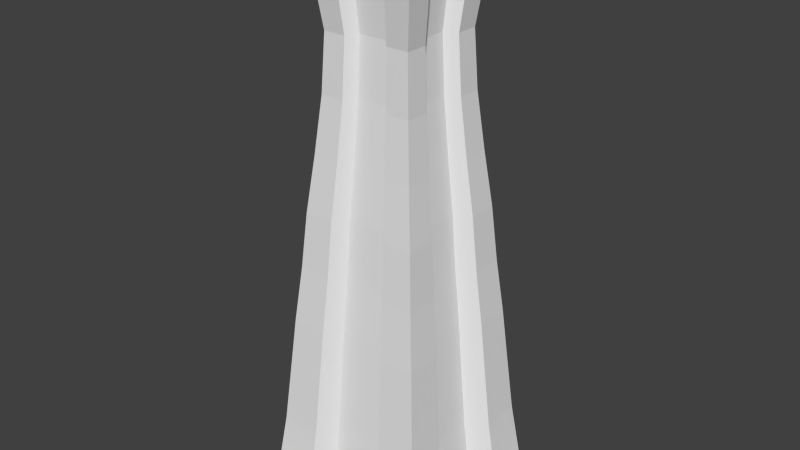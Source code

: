 # Source: barricuda.blend  (saved by Blender 2.74.0; exported with 4.5.12 LTS)
import bpy
from mathutils import Matrix  # noqa: F401  (used for matrix-valued properties, if any)

bpy.ops.wm.read_factory_settings(use_empty=True)
scene = bpy.context.scene
scene.name = 'Scene'

# ---- collections
col_collection_1 = bpy.data.collections.new('Collection 1'); scene.collection.children.link(col_collection_1)

# ---- world
world_world = bpy.data.worlds.new('World'); scene.world = world_world
world_world.color = (0.05088, 0.05088, 0.05088)
world_world.use_sun_shadow = False
world_world.sun_shadow_jitter_overblur = 0.0
world_world.cycles.sampling_method = 'MANUAL'
world_world.cycles.sample_map_resolution = 256

# ---- meshes
me_plane = bpy.data.meshes.new('Plane')
me_plane.from_pydata([(1.089, 1.089, 0.0), (1.089, -1.089, 0.0), (0.5753, -0.5753, 7.982), (0.4454, 0.8909, 1.084), (0.3355, 0.0, 7.982), (0.0, -1.089, 0.0), (0.0, 1.089, 0.0), (0.0, -0.9669, 0.2218), (0.0, 0.9669, 0.2218), (0.5443, 0.0, 0.0), (0.0, -0.5753, 7.982), (0.0, 0.5753, 7.982), (0.2877, 0.5753, 7.982), (0.5443, 1.089, 0.0), (0.0, -0.4996, 7.119), (1.689e-09, -0.5308, 6.257), (0.0, -0.5937, 5.395), (0.0, -0.6654, 4.533), (0.0, -0.7166, 3.671), (0.0, -0.7815, 2.808), (4.401e-10, -0.8356, 1.946), (0.0, -0.8909, 1.084), (0.0, 0.8909, 1.084), (4.401e-10, 0.8356, 1.946), (0.0, 0.7815, 2.808), (0.0, 0.7166, 3.671), (0.0, 0.6654, 4.533), (0.0, 0.5937, 5.395), (1.689e-09, 0.5308, 6.257), (0.0, 0.4996, 7.119), (0.4835, -0.9669, 0.2218), (0.4835, 0.9669, 0.2218), (0.4996, 0.0, 7.119), (0.5308, 0.0, 6.257), (0.5937, 5.96e-08, 5.395), (0.6654, 5.96e-08, 4.533), (0.7166, 5.96e-08, 3.671), (0.7815, 5.96e-08, 2.808), (0.8356, 5.96e-08, 1.946), (0.8909, 0.0, 1.084), (0.0, 0.0, 7.982), (0.5753, 0.0, 7.982), (0.9669, 0.0, 0.2218), (0.0, 0.0, 0.0), (1.089, 0.0, 0.0), (0.4178, 0.8356, 1.946), (0.3907, 0.7815, 2.808), (0.3583, 0.7166, 3.671), (0.3327, 0.6654, 4.533), (0.2968, 0.5937, 5.395), (0.2654, 0.5308, 6.257), (0.2498, 0.4996, 7.119), (0.4454, -0.8909, 1.084), (0.2654, -0.5308, 6.257), (0.0, -0.5443, 0.0), (0.5753, -0.2877, 7.982), (1.089, -0.5443, 0.0), (0.0, -0.2877, 7.982), (0.8909, -0.4454, 1.084), (0.7815, -0.3907, 2.808), (0.6654, -0.3327, 4.533), (0.5308, -0.2654, 6.257), (0.4996, -0.2498, 7.119), (0.237, -0.2877, 7.982), (0.5443, -0.5443, 0.0), (1.089, 0.5443, 0.0), (0.9669, 0.4835, 0.2218), (0.5753, 0.2877, 7.982), (0.0, 0.2877, 7.982), (0.5308, 0.2654, 6.257), (0.6654, 0.3327, 4.533), (0.7815, 0.3907, 2.808), (0.8909, 0.4454, 1.084), (0.0, 0.5443, 0.0), (0.8356, 0.4178, 1.946), (0.7166, 0.3583, 3.671), (0.5937, 0.2968, 5.395), (0.4996, 0.2498, 7.119), (0.237, 0.2877, 7.982), (0.5443, 0.5443, 0.0), (0.2877, -0.5753, 7.982), (0.5443, -1.089, 0.0), (0.4178, -0.8356, 1.946), (0.3907, -0.7815, 2.808), (0.3583, -0.7166, 3.671), (0.3327, -0.6654, 4.533), (0.2968, -0.5937, 5.395), (0.2498, -0.4996, 7.119), (0.9669, -0.4835, 0.2218), (0.8356, -0.4178, 1.946), (0.7166, -0.3583, 3.671), (0.5937, -0.2968, 5.395), (0.9669, -0.9669, 0.2218), (0.8909, -0.8909, 1.084), (0.8356, -0.8356, 1.946), (0.7815, -0.7815, 2.808), (0.7166, -0.7166, 3.671), (0.6654, -0.6654, 4.533), (0.5937, -0.5937, 5.395), (0.5308, -0.5308, 6.257), (0.4996, -0.4996, 7.119), (1.506, 0.7406, 0.0), (1.506, 1.481, 0.0), (1.338, 0.6578, 0.2218), (1.338, 1.316, 0.2218), (0.753, -1.481, 0.0), (1.506, -1.481, 0.0), (0.7959, 0.3914, 7.982), (0.7959, 0.7828, 7.982), (0.6912, -0.6798, 7.119), (1.232, 1.212, 1.084), (0.7343, -0.7222, 6.257), (0.9913, -0.975, 3.671), (0.3456, -0.6798, 7.119), (1.156, -1.137, 1.946), (1.081, -1.063, 2.808), (0.9205, -0.9053, 4.533), (0.6912, 0.6798, 7.119), (0.7343, 0.7222, 6.257), (0.8213, 0.8078, 5.395), (0.9205, 0.9053, 4.533), (0.9913, 0.975, 3.671), (1.081, 1.063, 2.808), (1.156, 1.137, 1.946), (0.398, 0.7828, 7.982), (0.753, 1.481, 0.0), (0.6688, 1.316, 0.2218), (1.232, -0.6061, 1.084), (1.156, -0.5685, 1.946), (1.081, -0.5316, 2.808), (0.9913, -0.4875, 3.671), (0.7343, -0.3611, 6.257), (0.6162, 1.212, 1.084), (0.578, 1.137, 1.946), (0.5405, 1.063, 2.808), (0.4957, 0.975, 3.671), (0.4602, 0.9053, 4.533), (0.4107, 0.8078, 5.395), (0.3672, 0.7222, 6.257), (0.3456, 0.6798, 7.119), (1.506, -0.7406, 0.0), (0.7343, 0.3611, 6.257), (0.9205, 0.4527, 4.533), (1.081, 0.5316, 2.808), (1.232, 0.6061, 1.084), (1.156, 0.5685, 1.946), (0.9913, 0.4875, 3.671), (0.8213, 0.4039, 5.395), (0.6912, 0.3399, 7.119), (0.7959, -0.7828, 7.982), (0.4957, -0.975, 3.671), (0.4602, -0.9053, 4.533), (0.3672, -0.7222, 6.257), (0.4107, -0.8078, 5.395), (0.5405, -1.063, 2.808), (0.578, -1.137, 1.946), (0.6162, -1.212, 1.084), (0.6688, -1.316, 0.2218), (0.398, -0.7828, 7.982), (0.6912, -0.3399, 7.119), (0.7959, -0.3914, 7.982), (1.338, -0.6578, 0.2218), (0.9205, -0.4527, 4.533), (0.8213, -0.4039, 5.395), (1.338, -1.316, 0.2218), (1.232, -1.212, 1.084), (0.8213, -0.8078, 5.395), (0.6611, -0.7465, 8.424), (0.9884, -1.016, 8.58), (0.6611, 0.3732, 8.265), (0.6611, 0.7465, 8.424), (0.2343, 0.7465, 8.265), (0.00181, 0.7465, 8.265), (0.00181, 0.5651, 8.265), (0.2343, -0.7465, 8.265), (0.3615, -0.498, 8.321), (0.6611, -0.3732, 8.265), (0.6611, 0.0, 8.265), (0.4671, 0.0, 8.265), (0.00181, -0.7465, 8.265), (0.3628, 0.498, 8.321), (0.00181, -0.5651, 8.265), (0.9884, 0.5078, 8.265), (0.9884, 1.016, 8.58), (0.398, 1.016, 8.265), (0.398, -1.016, 8.265), (0.9884, -0.5078, 8.265)], [], [(79, 13, 0, 65), (15, 53, 87, 14), (17, 85, 86, 16), (19, 83, 84, 18), (13, 6, 8, 31), (55, 41, 177, 176), (51, 29, 11, 12), (21, 52, 82, 20), (58, 39, 38, 89), (89, 38, 37, 59), (4, 63, 175, 178), (57, 63, 4, 40), (54, 43, 9, 64), (59, 37, 36, 90), (90, 36, 35, 60), (60, 35, 34, 91), (91, 34, 33, 61), (7, 30, 52, 21), (64, 9, 44, 56), (41, 67, 169, 177), (88, 42, 39, 58), (61, 33, 32, 62), (16, 86, 53, 15), (18, 84, 85, 17), (62, 32, 41, 55), (20, 82, 83, 19), (50, 51, 139, 138), (31, 3, 132, 126), (71, 74, 145, 143), (31, 8, 22, 3), (3, 22, 23, 45), (45, 23, 24, 46), (46, 24, 25, 47), (47, 25, 26, 48), (48, 26, 27, 49), (49, 27, 28, 50), (50, 28, 29, 51), (84, 150, 151, 85), (3, 45, 133, 132), (92, 93, 165, 164), (75, 71, 143, 146), (158, 149, 168, 185), (73, 6, 13, 79), (66, 65, 101, 103), (45, 46, 134, 133), (70, 75, 146, 142), (31, 126, 125, 13), (43, 73, 79, 9), (33, 69, 77, 32), (34, 76, 69, 33), (35, 70, 76, 34), (36, 75, 70, 35), (37, 71, 75, 36), (38, 74, 71, 37), (39, 72, 74, 38), (42, 66, 72, 39), (40, 4, 78, 68), (32, 77, 67, 41), (11, 68, 173, 172), (44, 65, 66, 42), (9, 79, 65, 44), (46, 47, 135, 134), (13, 125, 102, 0), (82, 155, 154, 83), (76, 70, 142, 147), (67, 77, 148, 107), (1, 56, 140, 106), (47, 48, 136, 135), (83, 154, 150, 84), (69, 76, 147, 141), (51, 12, 124, 139), (48, 49, 137, 136), (77, 69, 141, 148), (124, 12, 171, 184), (72, 66, 103, 144), (65, 0, 102, 101), (49, 50, 138, 137), (85, 151, 153, 86), (74, 72, 144, 145), (101, 102, 104, 103), (148, 117, 108, 107), (117, 139, 124, 108), (120, 136, 137, 119), (121, 135, 136, 120), (119, 137, 138, 118), (122, 134, 135, 121), (104, 126, 132, 110), (123, 133, 134, 122), (110, 132, 133, 123), (118, 138, 139, 117), (103, 104, 110, 144), (144, 110, 123, 145), (145, 123, 122, 143), (143, 122, 121, 146), (146, 121, 120, 142), (142, 120, 119, 147), (147, 119, 118, 141), (141, 118, 117, 148), (102, 125, 126, 104), (114, 128, 129, 115), (115, 129, 130, 112), (56, 44, 42, 88), (60, 91, 163, 162), (53, 152, 113, 87), (94, 114, 165, 93), (81, 105, 157, 30), (90, 60, 162, 130), (81, 1, 106, 105), (30, 157, 156, 52), (5, 81, 30, 7), (14, 87, 80, 10), (100, 109, 111, 99), (59, 90, 130, 129), (2, 149, 109, 100), (52, 156, 155, 82), (98, 99, 111, 166), (63, 57, 181, 175), (81, 64, 56, 1), (5, 54, 64, 81), (149, 160, 186, 168), (89, 59, 129, 128), (1, 92, 164, 106), (98, 166, 116, 97), (58, 89, 128, 127), (88, 58, 127, 161), (96, 97, 116, 112), (56, 88, 161, 140), (160, 55, 176, 186), (61, 62, 159, 131), (86, 153, 152, 53), (96, 112, 115, 95), (62, 55, 160, 159), (91, 61, 131, 163), (94, 95, 115, 114), (10, 80, 174, 179), (87, 113, 158, 80), (113, 109, 149, 158), (105, 106, 164, 157), (157, 164, 165, 156), (156, 165, 114, 155), (155, 114, 115, 154), (154, 115, 112, 150), (150, 112, 116, 151), (151, 116, 166, 153), (153, 166, 111, 152), (152, 111, 109, 113), (109, 159, 160, 149), (106, 140, 161, 164), (165, 127, 128, 114), (112, 130, 162, 116), (116, 162, 163, 166), (166, 163, 131, 111), (111, 131, 159, 109), (164, 161, 127, 165), (180, 169, 170, 171), (173, 180, 171, 172), (175, 176, 177, 178), (170, 169, 182, 183), (178, 177, 169, 180), (171, 170, 183, 184), (174, 167, 176, 175), (179, 174, 175, 181), (176, 167, 168, 186), (167, 174, 185, 168), (57, 10, 179, 181), (78, 4, 178, 180), (68, 78, 180, 173), (80, 158, 185, 174), (108, 124, 184, 183), (12, 11, 172, 171), (67, 107, 182, 169), (107, 108, 183, 182)])
_uv = me_plane.uv_layers.new(name='UVMap')
_uv.uv.foreach_set('vector', [0.03447, 0.6992, 0.03464, 0.716, 0.01786, 0.7162, 0.01769, 0.6994, 0.7814, 0.7826, 0.8069, 0.7826, 0.8054, 0.8655, 0.7814, 0.8655, 0.7695, 0.5763, 0.8015, 0.5763, 0.798, 0.6595, 0.7695, 0.6595, 0.758, 0.3648, 0.7956, 0.3648, 0.7925, 0.448, 0.758, 0.448, 0.729, 0.02391, 0.7813, 0.02154, 0.7824, 0.04584, 0.736, 0.04796, 0.4731, 0.5142, 0.4734, 0.5615, 0.4251, 0.5615, 0.4243, 0.5005, 0.7831, 0.8999, 0.8071, 0.8999, 0.8071, 0.9831, 0.7795, 0.9831, 0.7439, 0.1506, 0.7868, 0.1506, 0.7841, 0.2337, 0.7439, 0.2337, 0.8033, 0.151, 0.8461, 0.151, 0.8461, 0.2341, 0.806, 0.2341, 0.8052, 0.2591, 0.8454, 0.2591, 0.8454, 0.3422, 0.8078, 0.3422, 0.3471, 0.5615, 0.3386, 0.5259, 0.376, 0.4859, 0.394, 0.5615, 0.3078, 0.5157, 0.3386, 0.5259, 0.3471, 0.5615, 0.299, 0.5616, 0.05091, 0.6655, 0.05109, 0.6823, 0.0343, 0.6824, 0.03413, 0.6656, 0.8169, 0.3674, 0.8545, 0.3674, 0.8545, 0.4505, 0.82, 0.4505, 0.817, 0.4714, 0.8514, 0.4714, 0.8514, 0.5545, 0.8194, 0.5545, 0.8189, 0.5757, 0.8509, 0.5757, 0.8509, 0.6589, 0.8224, 0.6589, 0.8239, 0.6799, 0.8524, 0.6799, 0.8524, 0.763, 0.8269, 0.763, 0.9139, 0.04721, 0.9604, 0.04721, 0.9567, 0.1305, 0.9139, 0.1305, 0.03413, 0.6656, 0.0343, 0.6824, 0.01751, 0.6826, 0.01734, 0.6658, 0.4734, 0.5615, 0.4732, 0.6088, 0.4244, 0.6224, 0.4251, 0.5615, 0.8033, 0.04568, 0.8498, 0.04568, 0.8498, 0.1289, 0.807, 0.1289, 0.8218, 0.7839, 0.8474, 0.7839, 0.8474, 0.8669, 0.8233, 0.8669, 0.7774, 0.6805, 0.806, 0.6805, 0.803, 0.7637, 0.7774, 0.7637, 0.7692, 0.4741, 0.8036, 0.4741, 0.8012, 0.5572, 0.7692, 0.5572, 0.8239, 0.8989, 0.8479, 0.8989, 0.8479, 0.9821, 0.8202, 0.9821, 0.7501, 0.2608, 0.7902, 0.2608, 0.7876, 0.3439, 0.7501, 0.3439, 0.1893, 0.7558, 0.1852, 0.8599, 0.1606, 0.8579, 0.1632, 0.7538, 0.4068, 0.02367, 0.3864, 0.0997, 0.419, 0.1051, 0.4438, 0.02607, 0.1531, 0.1063, 0.1467, 0.01383, 0.1843, 0.008575, 0.1882, 0.1013, 0.736, 0.04796, 0.7824, 0.04584, 0.7862, 0.129, 0.7434, 0.1309, 0.9064, 0.1513, 0.9493, 0.1513, 0.9493, 0.2344, 0.9091, 0.2344, 0.9113, 0.2586, 0.9515, 0.2586, 0.9515, 0.3417, 0.9139, 0.3417, 0.9174, 0.3697, 0.9549, 0.3711, 0.9518, 0.4542, 0.9174, 0.4529, 0.9009, 0.4752, 0.9353, 0.4752, 0.9353, 0.5582, 0.9033, 0.5582, 0.9, 0.5775, 0.932, 0.5775, 0.932, 0.6607, 0.9034, 0.6607, 0.9004, 0.6781, 0.9289, 0.6781, 0.9289, 0.7612, 0.9034, 0.7612, 0.8899, 0.7857, 0.9154, 0.7857, 0.9154, 0.8687, 0.8914, 0.8687, 0.6001, 0.4836, 0.5651, 0.4789, 0.5608, 0.5833, 0.5933, 0.5876, 0.3945, 0.8848, 0.3872, 0.9889, 0.3465, 0.9831, 0.3511, 0.8786, 0.5063, 0.8557, 0.5063, 0.8403, 0.498, 0.8413, 0.4973, 0.8568, 0.08663, 0.3636, 0.07807, 0.2595, 0.1175, 0.2529, 0.1228, 0.3576, 0.3779, 0.3916, 0.4532, 0.3941, 0.414, 0.4458, 0.3937, 0.437, 0.05126, 0.699, 0.05143, 0.7158, 0.03464, 0.716, 0.03447, 0.6992, 0.5868, 0.1255, 0.5962, 0.1051, 0.5758, 0.06928, 0.5649, 0.09381, 0.343, 0.01383, 0.3366, 0.1063, 0.3027, 0.1015, 0.3067, 0.008764, 0.4081, 0.9926, 0.4059, 0.8884, 0.4424, 0.8852, 0.442, 0.9897, 0.4068, 0.02367, 0.4438, 0.02607, 0.4591, 0.004178, 0.4195, 0.005146, 0.05109, 0.6823, 0.05126, 0.699, 0.03447, 0.6992, 0.0343, 0.6824, 0.8474, 0.7839, 0.8729, 0.7839, 0.8714, 0.8669, 0.8474, 0.8669, 0.8524, 0.6799, 0.881, 0.6799, 0.8779, 0.763, 0.8524, 0.763, 0.8509, 0.5757, 0.8829, 0.5757, 0.8795, 0.6589, 0.8509, 0.6589, 0.8514, 0.4714, 0.8859, 0.4714, 0.8834, 0.5545, 0.8514, 0.5545, 0.8545, 0.3674, 0.892, 0.3674, 0.8889, 0.4505, 0.8545, 0.4505, 0.8454, 0.2591, 0.8856, 0.2591, 0.883, 0.3422, 0.8454, 0.3422, 0.8461, 0.151, 0.889, 0.151, 0.8863, 0.2341, 0.8461, 0.2341, 0.8498, 0.04568, 0.8963, 0.04568, 0.8927, 0.1289, 0.8498, 0.1289, 0.299, 0.5616, 0.3471, 0.5615, 0.3386, 0.5972, 0.3079, 0.6075, 0.8479, 0.8989, 0.8719, 0.8989, 0.8756, 0.9821, 0.8479, 0.9821, 0.3049, 0.6512, 0.3079, 0.6075, 0.3356, 0.6439, 0.3338, 0.6546, 0.8498, 0.02135, 0.9022, 0.02135, 0.8963, 0.04568, 0.8498, 0.04568, 0.0343, 0.6824, 0.03447, 0.6992, 0.01769, 0.6994, 0.01751, 0.6826, 0.2842, 0.2595, 0.2756, 0.3636, 0.2408, 0.3578, 0.2462, 0.2532, 0.03464, 0.716, 0.02833, 0.7282, 0.005111, 0.7284, 0.01786, 0.7162, 0.06044, 0.628, 0.1015, 0.6251, 0.09886, 0.7296, 0.06044, 0.7323, 0.3083, 0.8607, 0.2989, 0.7567, 0.3324, 0.7505, 0.3382, 0.8552, 0.5113, 0.7032, 0.5213, 0.5991, 0.5463, 0.604, 0.5402, 0.7088, 0.01717, 0.649, 0.01734, 0.6658, 0.004405, 0.6599, 0.004169, 0.6371, 0.5953, 0.8968, 0.584, 1.0, 0.5517, 0.9947, 0.5606, 0.8906, 0.0151, 0.1417, 0.05348, 0.1384, 0.05029, 0.2431, 0.0151, 0.2461, 0.04761, 0.6103, 0.03931, 0.5063, 0.06928, 0.5014, 0.0744, 0.606, 0.6526, 0.5991, 0.6626, 0.7032, 0.6348, 0.7086, 0.6285, 0.6038, 0.4741, 0.7567, 0.4646, 0.8607, 0.4359, 0.8554, 0.4418, 0.7507, 0.05252, 0.8599, 0.04838, 0.7558, 0.07543, 0.7537, 0.07798, 0.8579, 0.3781, 0.7314, 0.3337, 0.734, 0.354, 0.6739, 0.3939, 0.686, 0.5322, 0.1822, 0.5868, 0.1255, 0.5649, 0.09381, 0.51, 0.1561, 0.01769, 0.6994, 0.01786, 0.7162, 0.005111, 0.7284, 0.004875, 0.7056, 0.196, 0.5063, 0.1877, 0.6103, 0.1619, 0.6061, 0.1671, 0.5016, 0.3909, 0.2749, 0.3587, 0.2689, 0.3527, 0.3736, 0.3815, 0.379, 0.1663, 0.9889, 0.159, 0.8848, 0.2041, 0.8784, 0.2086, 0.9828, 0.5758, 0.06928, 0.5307, 0.01464, 0.5142, 0.0435, 0.5649, 0.09381, 0.5463, 0.604, 0.5871, 0.6088, 0.5871, 0.7144, 0.5402, 0.7088, 0.5871, 0.6088, 0.6285, 0.6038, 0.6348, 0.7086, 0.5871, 0.7144, 0.3866, 0.7444, 0.4418, 0.7507, 0.4359, 0.8554, 0.3866, 0.8498, 0.5012, 0.8831, 0.5606, 0.8906, 0.5517, 0.9947, 0.4966, 0.9877, 0.1178, 0.4966, 0.1671, 0.5016, 0.1619, 0.6061, 0.1178, 0.6017, 0.1813, 0.2465, 0.2462, 0.2532, 0.2408, 0.3578, 0.1813, 0.3516, 0.5142, 0.0435, 0.4438, 0.02607, 0.419, 0.1051, 0.4707, 0.1205, 0.245, 0.003411, 0.3067, 0.008764, 0.3027, 0.1015, 0.245, 0.09651, 0.277, 0.8721, 0.3511, 0.8786, 0.3465, 0.9831, 0.277, 0.9769, 0.119, 0.7515, 0.1632, 0.7538, 0.1606, 0.8579, 0.119, 0.8558, 0.5649, 0.09381, 0.5142, 0.0435, 0.4707, 0.1205, 0.51, 0.1561, 0.2041, 0.8784, 0.277, 0.8721, 0.277, 0.9769, 0.2086, 0.9828, 0.1843, 0.008575, 0.245, 0.003411, 0.245, 0.09651, 0.1882, 0.1013, 0.1175, 0.2529, 0.1813, 0.2465, 0.1813, 0.3516, 0.1228, 0.3576, 0.4424, 0.8852, 0.5012, 0.8831, 0.4966, 0.9877, 0.442, 0.9897, 0.3324, 0.7505, 0.3866, 0.7444, 0.3866, 0.8498, 0.3382, 0.8552, 0.06928, 0.5014, 0.1178, 0.4966, 0.1178, 0.6017, 0.0744, 0.606, 0.07543, 0.7537, 0.119, 0.7515, 0.119, 0.8558, 0.07798, 0.8579, 0.5307, 0.01464, 0.4591, 0.004178, 0.4438, 0.02607, 0.5142, 0.0435, 0.1849, 0.623, 0.2533, 0.6288, 0.2489, 0.7333, 0.1849, 0.7278, 0.1278, 0.1234, 0.1916, 0.1299, 0.1863, 0.2345, 0.1278, 0.2286, 0.7975, 0.02135, 0.8498, 0.02135, 0.8498, 0.04568, 0.8033, 0.04568, 0.1365, 0.8926, 0.127, 0.9967, 0.09717, 0.9911, 0.103, 0.8864, 0.2794, 0.5154, 0.2533, 0.5133, 0.2507, 0.6174, 0.2752, 0.6194, 0.5057, 0.825, 0.498, 0.8259, 0.498, 0.8413, 0.5063, 0.8403, 0.6587, 0.7505, 0.6076, 0.7342, 0.6202, 0.7678, 0.6674, 0.7794, 0.1101, 0.3803, 0.1033, 0.4844, 0.06954, 0.4799, 0.07373, 0.3755, 0.03395, 0.6489, 0.01717, 0.649, 0.004169, 0.6371, 0.02739, 0.6368, 0.6674, 0.7794, 0.6202, 0.7678, 0.6155, 0.8749, 0.6584, 0.883, 0.9139, 0.02288, 0.9663, 0.02288, 0.9604, 0.04721, 0.9139, 0.04721, 0.8871, 0.8994, 0.9111, 0.8994, 0.9147, 0.9826, 0.8871, 0.9826, 0.5028, 0.733, 0.4981, 0.7336, 0.499, 0.7489, 0.5039, 0.7483, 0.2311, 0.1365, 0.2225, 0.2406, 0.1863, 0.2345, 0.1916, 0.1299, 0.499, 0.7181, 0.4937, 0.7187, 0.4981, 0.7336, 0.5028, 0.733, 0.1293, 0.02223, 0.08587, 0.01604, 0.08128, 0.1205, 0.1221, 0.1263, 0.5042, 0.7636, 0.5039, 0.7483, 0.499, 0.7489, 0.4987, 0.7643, 0.3386, 0.5259, 0.3078, 0.5157, 0.3355, 0.4792, 0.376, 0.4859, 0.03395, 0.6489, 0.03413, 0.6656, 0.01734, 0.6658, 0.01717, 0.649, 0.05074, 0.6487, 0.05091, 0.6655, 0.03413, 0.6656, 0.03395, 0.6489, 0.4532, 0.3941, 0.477, 0.4723, 0.4297, 0.4571, 0.414, 0.4458, 0.2956, 0.6347, 0.2884, 0.7388, 0.2489, 0.7333, 0.2533, 0.6288, 0.5037, 0.86, 0.5063, 0.8557, 0.4973, 0.8568, 0.4936, 0.8612, 0.5042, 0.7636, 0.4987, 0.7643, 0.4981, 0.7797, 0.5043, 0.779, 0.6056, 0.3574, 0.5982, 0.4615, 0.5559, 0.4554, 0.5605, 0.351, 0.4805, 0.1633, 0.4707, 0.2666, 0.4263, 0.258, 0.4315, 0.1508, 0.5049, 0.7943, 0.5043, 0.779, 0.4981, 0.7797, 0.4983, 0.7951, 0.472, 0.1343, 0.4805, 0.1633, 0.4315, 0.1508, 0.4191, 0.117, 0.477, 0.4723, 0.4801, 0.5186, 0.4243, 0.5005, 0.4297, 0.4571, 0.2826, 0.7588, 0.2785, 0.8628, 0.253, 0.8608, 0.2556, 0.7566, 0.1971, 0.3899, 0.1682, 0.3852, 0.163, 0.4898, 0.1888, 0.494, 0.5049, 0.7943, 0.4983, 0.7951, 0.498, 0.8106, 0.5052, 0.8097, 0.325, 0.1365, 0.325, 0.241, 0.2957, 0.2439, 0.2996, 0.139, 0.2878, 0.3932, 0.2795, 0.4973, 0.2527, 0.4929, 0.2579, 0.3884, 0.5057, 0.825, 0.5052, 0.8097, 0.498, 0.8106, 0.498, 0.8259, 0.3047, 0.472, 0.3117, 0.4342, 0.3539, 0.4492, 0.3337, 0.4685, 0.4695, 0.2743, 0.445, 0.2767, 0.4413, 0.3817, 0.4695, 0.3789, 0.445, 0.2767, 0.4033, 0.2778, 0.3933, 0.3829, 0.4413, 0.3817, 0.6076, 0.7342, 0.5175, 0.7342, 0.5376, 0.7673, 0.6202, 0.7678, 0.6202, 0.7678, 0.5376, 0.7673, 0.5445, 0.8695, 0.6155, 0.8749, 0.08587, 0.01604, 0.01179, 0.0095, 0.01179, 0.1144, 0.08128, 0.1205, 0.1015, 0.6251, 0.1713, 0.6239, 0.1641, 0.7285, 0.09886, 0.7296, 0.05348, 0.1384, 0.1187, 0.1371, 0.1101, 0.2419, 0.05029, 0.2431, 0.5651, 0.4789, 0.5054, 0.4741, 0.5054, 0.5788, 0.5608, 0.5833, 0.3587, 0.2689, 0.3035, 0.2626, 0.3035, 0.368, 0.3527, 0.3736, 0.1682, 0.3852, 0.1189, 0.3802, 0.1189, 0.4853, 0.163, 0.4898, 0.2533, 0.5133, 0.209, 0.5111, 0.209, 0.6154, 0.2507, 0.6174, 0.2586, 0.1399, 0.2996, 0.139, 0.2957, 0.2439, 0.2485, 0.245, 0.3305, 0.117, 0.4191, 0.117, 0.4315, 0.1508, 0.3503, 0.1503, 0.4876, 0.3446, 0.5605, 0.351, 0.5559, 0.4554, 0.4876, 0.4495, 0.01509, 0.3708, 0.07373, 0.3755, 0.06954, 0.4799, 0.01509, 0.4755, 0.04873, 0.8803, 0.103, 0.8864, 0.09717, 0.9911, 0.04873, 0.9857, 0.2093, 0.3836, 0.2579, 0.3884, 0.2527, 0.4929, 0.2093, 0.4887, 0.212, 0.7545, 0.2556, 0.7566, 0.253, 0.8608, 0.212, 0.8588, 0.3503, 0.1503, 0.4315, 0.1508, 0.4263, 0.258, 0.3566, 0.2524, 0.3762, 0.6371, 0.4244, 0.6224, 0.4049, 0.6653, 0.354, 0.6739, 0.3356, 0.6439, 0.3762, 0.6371, 0.354, 0.6739, 0.3338, 0.6546, 0.376, 0.4859, 0.4243, 0.5005, 0.4251, 0.5615, 0.394, 0.5615, 0.4049, 0.6653, 0.4244, 0.6224, 0.4299, 0.6659, 0.4142, 0.6772, 0.394, 0.5615, 0.4251, 0.5615, 0.4244, 0.6224, 0.3762, 0.6371, 0.354, 0.6739, 0.4049, 0.6653, 0.4142, 0.6772, 0.3939, 0.686, 0.3539, 0.4492, 0.4048, 0.4577, 0.4243, 0.5005, 0.376, 0.4859, 0.3337, 0.4685, 0.3539, 0.4492, 0.376, 0.4859, 0.3355, 0.4792, 0.4243, 0.5005, 0.4048, 0.4577, 0.414, 0.4458, 0.4297, 0.4571, 0.4048, 0.4577, 0.3539, 0.4492, 0.3937, 0.437, 0.414, 0.4458, 0.3078, 0.5157, 0.3047, 0.472, 0.3337, 0.4685, 0.3355, 0.4792, 0.3386, 0.5972, 0.3471, 0.5615, 0.394, 0.5615, 0.3762, 0.6371, 0.3079, 0.6075, 0.3386, 0.5972, 0.3762, 0.6371, 0.3356, 0.6439, 0.3334, 0.3891, 0.3779, 0.3916, 0.3937, 0.437, 0.3539, 0.4492, 0.4534, 0.7288, 0.3781, 0.7314, 0.3939, 0.686, 0.4142, 0.6772, 0.3119, 0.689, 0.3049, 0.6512, 0.3338, 0.6546, 0.354, 0.6739, 0.4801, 0.6043, 0.4771, 0.6506, 0.4299, 0.6659, 0.4244, 0.6224, 0.4771, 0.6506, 0.4534, 0.7288, 0.4142, 0.6772, 0.4299, 0.6659])
me_plane.use_remesh_preserve_volume = False
me_plane.use_remesh_preserve_attributes = False
me_plane.use_mirror_vertex_groups = False
me_plane.update()

# ---- objects
ob_plane = bpy.data.objects.new('Plane', me_plane)

# ---- transforms, parenting, visibility, modifiers, constraints
ob_plane.location = (0.0, 0.0, 0.0)
ob_plane.lineart.crease_threshold = 0.0
_m = ob_plane.modifiers.new('Mirror', 'MIRROR')

# ---- collection membership
col_collection_1.objects.link(ob_plane)

# ---- scene / render settings (as saved in the file)
scene.frame_start = 1; scene.frame_end = 250; scene.frame_set(1)
scene.render.engine = 'BLENDER_EEVEE_NEXT'
scene.render.resolution_percentage = 50
scene.render.dither_intensity = 0.0
scene.cycles.use_denoising = False
scene.cycles.samples = 10
scene.cycles.sampling_pattern = 'TABULATED_SOBOL'
scene.cycles.light_sampling_threshold = 0.0
scene.cycles.use_adaptive_sampling = False
scene.cycles.use_light_tree = False
scene.cycles.blur_glossy = 0.0
scene.cycles.pixel_filter_type = 'GAUSSIAN'
scene.cycles.sample_clamp_indirect = 0.0
scene.view_settings.view_transform = 'Standard'
bpy.context.view_layer.update()

# ---- added for rendering (the .blend has no active camera and no usable light): camera, sun
cam_auto = bpy.data.cameras.new('AutoCamera')
cam_auto.lens = 50.0
cam_auto.sensor_width = 36.0
cam_auto.clip_end = 1000.0
ob_auto_camera = bpy.data.objects.new('AutoCamera', cam_auto)
scene.collection.objects.link(ob_auto_camera)
ob_auto_camera.location = (8.84859, -10.6183, 11.3689)
ob_auto_camera.rotation_euler = (1.09748, -7.21219e-08, 0.694738)
scene.camera = ob_auto_camera
light_auto_sun = bpy.data.lights.new('AutoSun', 'SUN')
light_auto_sun.energy = 3.0
light_auto_sun.angle = 0.0523599
ob_auto_sun = bpy.data.objects.new('AutoSun', light_auto_sun)
scene.collection.objects.link(ob_auto_sun)
ob_auto_sun.rotation_euler = (0.872665, 0.174533, 0.523599)
bpy.context.view_layer.update()
